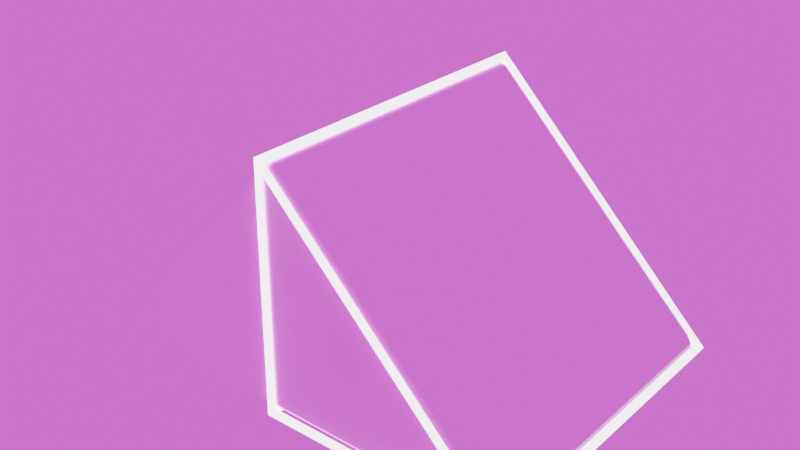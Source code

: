 # Source: prism.blend  (saved by Blender 4.2.66; exported with 4.5.12 LTS)
import bpy
from mathutils import Matrix  # noqa: F401  (used for matrix-valued properties, if any)

bpy.ops.wm.read_factory_settings(use_empty=True)
scene = bpy.context.scene
scene.name = 'Scene'

# ---- collections
col_collection = bpy.data.collections.new('Collection'); scene.collection.children.link(col_collection)

# ---- images (referenced by path relative to the original .blend; pixels are not part of the script)
import os
ASSET_DIR = os.environ.get("B2B_ASSET_DIR", "")  # directory of the original .blend (textures are referenced by path, not embedded)
HERE = os.path.dirname(os.path.abspath(__file__))  # packed textures are extracted next to this script under _unpacked/

def load_image(name, relpath, width, height, colorspace="sRGB"):
    """Load a texture the original file referenced (path relative to the .blend, or extracted next to this script)."""
    p = next((c for c in (os.path.join(HERE, relpath), os.path.join(ASSET_DIR, relpath)) if relpath and os.path.exists(c)), "")
    if p:
        img = bpy.data.images.load(p, check_existing=True)
        img.name = name
    else:  # same state as the original file: an image datablock whose file is absent (Cycles renders it pink)
        img = bpy.data.images.new(name, width, height)
        img.source = "FILE"
        img.filepath = "//" + (relpath or name)
    img.colorspace_settings.name = colorspace
    return img
img_lilienstein_2k_exr = load_image('lilienstein_2k.exr', 'lilienstein_2k.exr', 1024, 1024, 'Linear Rec.709')

# ---- materials (node trees are filled in below, after node groups)
mat_errorpurple = bpy.data.materials.new('ErrorPurple')
mat_errorpurple.use_transparent_shadow = False
mat_erroryellow = bpy.data.materials.new('ErrorYellow')
mat_selection = bpy.data.materials.new('Selection')

# ---- material node trees
mat_errorpurple.use_nodes = True; mat_errorpurple.node_tree.nodes.clear()
_N = mat_errorpurple.node_tree.nodes; _L = mat_errorpurple.node_tree.links
n0 = _N.new('ShaderNodeBsdfPrincipled'); n0.name = 'Principled BSDF'; n0.location = (10, 300)
n0.inputs[0].default_value = (1.0, 0.0, 1.0, 1.0)
n1 = _N.new('ShaderNodeOutputMaterial'); n1.name = 'Material Output'; n1.location = (300, 300)
_L.new(n0.outputs[0], n1.inputs[0])
n1.is_active_output = True
mat_erroryellow.use_nodes = True; mat_erroryellow.node_tree.nodes.clear()
_N = mat_erroryellow.node_tree.nodes; _L = mat_erroryellow.node_tree.links
n0 = _N.new('ShaderNodeBsdfPrincipled'); n0.name = 'Principled BSDF'; n0.location = (10, 300)
n0.inputs[0].default_value = (1.0, 1.0, 0.0, 1.0)
n1 = _N.new('ShaderNodeOutputMaterial'); n1.name = 'Material Output'; n1.location = (300, 300)
_L.new(n0.outputs[0], n1.inputs[0])
n1.is_active_output = True
mat_selection.use_nodes = True; mat_selection.node_tree.nodes.clear()
_N = mat_selection.node_tree.nodes; _L = mat_selection.node_tree.links
n0 = _N.new('ShaderNodeBsdfPrincipled'); n0.name = 'Principled BSDF'; n0.location = (10, 300)
n0.inputs[0].default_value = (1.0, 1.0, 1.0, 1.0)
n0.inputs[28].default_value = 5.0
n1 = _N.new('ShaderNodeOutputMaterial'); n1.name = 'Material Output'; n1.location = (300, 300)
_L.new(n0.outputs[0], n1.inputs[0])
n1.is_active_output = True

# ---- world
world_world = bpy.data.worlds.new('World'); scene.world = world_world
world_world.use_nodes = True; world_world.node_tree.nodes.clear()
_N = world_world.node_tree.nodes; _L = world_world.node_tree.links
n0 = _N.new('ShaderNodeOutputWorld'); n0.name = 'World Output'; n0.location = (300, 300)
n1 = _N.new('ShaderNodeBackground'); n1.name = 'Background'; n1.location = (10, 300)
n2 = _N.new('ShaderNodeTexEnvironment'); n2.name = 'Environment Texture'; n2.location = (-280, 280)
n2.image = img_lilienstein_2k_exr
_L.new(n1.outputs[0], n0.inputs[0])
_L.new(n2.outputs[0], n1.inputs[0])
n0.is_active_output = True
world_world.color = (0.05088, 0.05088, 0.05088)
world_world.use_sun_shadow = False
world_world.sun_shadow_jitter_overblur = 0.0

# ---- meshes
me_cube_001 = bpy.data.meshes.new('Cube.001')
me_cube_001.from_pydata([(-0.457, -0.3147, 0.0), (-0.4671, -0.3536, 0.01527), (-0.4979, -0.3323, 0.01527), (-0.4728, -0.3475, 0.004618), (-0.4919, -0.3446, 0.007329), (-0.4845, -0.3474, 0.01947), (-0.5, -0.3323, 0.005013), (-9.562e-10, -0.3536, 0.4784), (0.0154, -0.3323, 0.4937), (-0.0154, -0.3323, 0.4937), (0.0108, -0.3474, 0.4891), (-1.127e-09, -0.3446, 0.496), (7.477e-11, -0.3323, 0.5), (-0.0108, -0.3474, 0.4891), (-0.457, 0.3147, 0.0), (-0.4979, 0.3323, 0.01527), (-0.4671, 0.3536, 0.01527), (-0.5, 0.3323, 0.005013), (-0.4919, 0.3446, 0.007329), (-0.4845, 0.3474, 0.01947), (-0.4728, 0.3475, 0.004618), (0.0154, 0.3323, 0.4937), (9.562e-10, 0.3536, 0.4784), (-0.0154, 0.3323, 0.4937), (0.0108, 0.3474, 0.4891), (1.393e-09, 0.3446, 0.496), (-0.0108, 0.3474, 0.4891), (-7.477e-11, 0.3323, 0.5), (0.4979, -0.3323, 0.01527), (0.4671, -0.3536, 0.01527), (0.457, -0.3147, 0.0), (0.4845, -0.3474, 0.01947), (0.4919, -0.3446, 0.007329), (0.4728, -0.3475, 0.004618), (0.5, -0.3323, 0.005013), (0.4979, 0.3323, 0.01527), (0.457, 0.3147, 0.0), (0.4671, 0.3536, 0.01527), (0.5, 0.3323, 0.005013), (0.4919, 0.3446, 0.007329), (0.4728, 0.3475, 0.004618), (0.4845, 0.3474, 0.01947)], [], [(29, 7, 1), (35, 21, 8, 28), (16, 22, 37), (2, 9, 23, 15), (0, 3, 4, 6), (1, 5, 4, 3), (2, 6, 4, 5), (7, 10, 11, 13), (8, 12, 11, 10), (9, 13, 11, 12), (14, 17, 18, 20), (15, 19, 18, 17), (16, 20, 18, 19), (21, 24, 25, 27), (22, 26, 25, 24), (23, 27, 25, 26), (28, 31, 32, 34), (29, 33, 32, 31), (30, 34, 32, 33), (35, 38, 39, 41), (36, 40, 39, 38), (37, 41, 39, 40), (14, 0, 6, 17), (17, 6, 2, 15), (1, 7, 13, 5), (5, 13, 9, 2), (8, 21, 27, 12), (12, 27, 23, 9), (22, 16, 19, 26), (26, 19, 15, 23), (21, 35, 41, 24), (24, 41, 37, 22), (36, 14, 20, 40), (40, 20, 16, 37), (35, 28, 34, 38), (38, 34, 30, 36), (0, 30, 33, 3), (3, 33, 29, 1), (28, 8, 10, 31), (31, 10, 7, 29), (14, 36, 30, 0)])
me_cube_001.polygons.foreach_set('use_smooth', [True] * 41)
me_cube_001.polygons.foreach_set('material_index', [0, 0, 0, 0, 0, 0, 0, 0, 0, 0, 0, 0, 0, 0, 0, 0, 0, 0, 0, 0, 0, 0, 0, 0, 0, 0, 0, 0, 0, 0, 0, 0, 0, 0, 0, 0, 0, 0, 0, 0, 1])
_k = set([(0, 14), (0, 30), (1, 7), (1, 29), (2, 9), (2, 15), (7, 29), (8, 21), (8, 28), (9, 23), (14, 36), (15, 23), (16, 22), (16, 37), (21, 35), (22, 37), (28, 35), (30, 36)])
me_cube_001.attributes.new('sharp_edge', 'BOOLEAN', 'EDGE').data.foreach_set('value', [ (min(e.vertices), max(e.vertices)) in _k for e in me_cube_001.edges])
_uv = me_cube_001.uv_layers.new(name='UVMap')
_uv.uv.foreach_set('vector', [0.6175, 0.765, 0.6175, 0.9925, 0.39, 0.9925, 0.6325, 0.5075, 0.8675, 0.5075, 0.8675, 0.7425, 0.6325, 0.7425, 0.39, 0.2575, 0.6175, 0.2575, 0.6175, 0.485, 0.3825, 0.0075, 0.6175, 0.0075, 0.6175, 0.2425, 0.3825, 0.2425, 0.14, 0.7425, 0.1447, 0.75, 0.1355, 0.75, 0.125, 0.7425, 0.39, 0.9925, 0.3868, 1.0, 0.382, 1.0, 0.3849, 0.9901, 0.3825, 0.0075, 0.375, 0.0075, 0.375, 0.00317, 0.3868, 0.0, 0.6175, 0.9925, 0.625, 0.9925, 0.625, 0.9968, 0.6175, 1.0, 0.8675, 0.7425, 0.875, 0.7425, 0.875, 0.7468, 0.8675, 0.75, 0.6175, 0.0075, 0.6175, 0.0, 0.6218, 0.0, 0.625, 0.0075, 0.14, 0.5075, 0.125, 0.5075, 0.125, 0.5032, 0.1447, 0.5, 0.3825, 0.2425, 0.3868, 0.25, 0.382, 0.25, 0.375, 0.2425, 0.39, 0.2575, 0.3849, 0.2599, 0.3802, 0.2552, 0.3868, 0.25, 0.8675, 0.5075, 0.8675, 0.5, 0.8718, 0.5, 0.875, 0.5075, 0.6175, 0.2575, 0.6175, 0.25, 0.6218, 0.25, 0.625, 0.2575, 0.6175, 0.2425, 0.625, 0.2425, 0.625, 0.2468, 0.6175, 0.25, 0.6325, 0.7425, 0.6368, 0.75, 0.632, 0.75, 0.625, 0.7425, 0.6175, 0.765, 0.6151, 0.7599, 0.6198, 0.7552, 0.625, 0.7618, 0.61, 0.7425, 0.625, 0.7425, 0.625, 0.7468, 0.6053, 0.75, 0.6325, 0.5075, 0.625, 0.5075, 0.625, 0.5032, 0.6368, 0.5, 0.61, 0.5075, 0.6053, 0.5, 0.6145, 0.5, 0.625, 0.5075, 0.6175, 0.485, 0.625, 0.4882, 0.625, 0.493, 0.6151, 0.4901, 0.14, 0.5075, 0.14, 0.7425, 0.125, 0.7425, 0.125, 0.5075, 0.375, 0.2425, 0.375, 0.0075, 0.3825, 0.0075, 0.3825, 0.2425, 0.39, 0.9925, 0.6175, 0.9925, 0.6175, 1.0, 0.3868, 1.0, 0.3868, 0.0, 0.6175, 0.0, 0.6175, 0.0075, 0.3825, 0.0075, 0.8675, 0.7425, 0.8675, 0.5075, 0.875, 0.5075, 0.875, 0.7425, 0.625, 0.0075, 0.625, 0.2425, 0.6175, 0.2425, 0.6175, 0.0075, 0.6175, 0.2575, 0.39, 0.2575, 0.3868, 0.25, 0.6175, 0.25, 0.6175, 0.25, 0.3868, 0.25, 0.3825, 0.2425, 0.6175, 0.2425, 0.8675, 0.5075, 0.6325, 0.5075, 0.6368, 0.5, 0.8675, 0.5, 0.625, 0.2575, 0.625, 0.4882, 0.6175, 0.485, 0.6175, 0.2575, 0.61, 0.5075, 0.14, 0.5075, 0.1447, 0.5, 0.6053, 0.5, 0.6151, 0.4901, 0.3849, 0.2599, 0.39, 0.2575, 0.6175, 0.485, 0.6325, 0.5075, 0.6325, 0.7425, 0.625, 0.7425, 0.625, 0.5075, 0.625, 0.5075, 0.625, 0.7425, 0.61, 0.7425, 0.61, 0.5075, 0.14, 0.7425, 0.61, 0.7425, 0.6053, 0.75, 0.1447, 0.75, 0.3849, 0.9901, 0.6151, 0.7599, 0.6175, 0.765, 0.39, 0.9925, 0.6325, 0.7425, 0.8675, 0.7425, 0.8675, 0.75, 0.6368, 0.75, 0.625, 0.7618, 0.625, 0.9925, 0.6175, 0.9925, 0.6175, 0.765, 0.14, 0.5075, 0.61, 0.5075, 0.61, 0.7425, 0.14, 0.7425])
me_cube_001.materials.append(mat_errorpurple)
me_cube_001.materials.append(mat_erroryellow)
me_cube_001.update()
me_cube_001.normals_split_custom_set([tuple(v) for v in zip(*[iter([0.0, -1.0, 0.0, 0.0, -1.0, 0.0, 0.0, -1.0, 0.0, 0.7041, -1.65e-08, 0.7101, 0.7041, -1.65e-08, 0.7101, 0.7041, -1.65e-08, 0.7101, 0.7041, -1.65e-08, 0.7101, 0.0, 1.0, 0.0, 0.0, 1.0, 0.0, 0.0, 1.0, 0.0, -0.7041, 1.65e-08, 0.7101, -0.7041, 1.65e-08, 0.7101, -0.7041, 1.65e-08, 0.7101, -0.7041, 1.65e-08, 0.7101, 0.1198, 0.07582, -0.9899, 0.04137, -0.5168, -0.8551, -0.5688, -0.6637, -0.4858, -0.8721, -0.04156, -0.4876, 0.06972, -0.9969, 0.03726, -0.4843, -0.6762, 0.5553, -0.5688, -0.6637, -0.4858, 0.04137, -0.5168, -0.8551, -0.7022, -0.09456, 0.7057, -0.8721, -0.04156, -0.4876, -0.5688, -0.6637, -0.4858, -0.4843, -0.6762, 0.5553, -2.348e-05, -0.9941, -0.1081, 0.5299, -0.6876, 0.4963, -8.059e-07, -0.5831, 0.8124, -0.5211, -0.7033, 0.4835, 0.7063, -0.06956, 0.7045, -1.272e-05, -0.04879, 0.9988, -8.059e-07, -0.5831, 0.8124, 0.5299, -0.6876, 0.4963, -0.7063, -0.06954, 0.7045, -0.5211, -0.7033, 0.4835, -8.059e-07, -0.5831, 0.8124, -1.272e-05, -0.04879, 0.9988, 0.1198, -0.0758, -0.9899, -0.8211, 0.02781, -0.57, -0.5688, 0.6637, -0.4858, 0.07893, 0.6864, -0.7229, -0.7022, 0.09455, 0.7057, -0.4843, 0.6762, 0.5553, -0.5688, 0.6637, -0.4858, -0.8211, 0.02781, -0.57, 0.06971, 0.9969, 0.03726, 0.07893, 0.6864, -0.7229, -0.5688, 0.6637, -0.4858, -0.4843, 0.6762, 0.5553, 0.7063, 0.06954, 0.7045, 0.5299, 0.6876, 0.4963, -2.303e-08, 0.5831, 0.8124, 0.002572, 0.04882, 0.9988, 2.284e-05, 0.9941, -0.1081, -0.5299, 0.6876, 0.4963, -2.303e-08, 0.5831, 0.8124, 0.5299, 0.6876, 0.4963, -0.7063, 0.06956, 0.7045, 0.002572, 0.04882, 0.9988, -2.303e-08, 0.5831, 0.8124, -0.5299, 0.6876, 0.4963, 0.7022, -0.09455, 0.7057, 0.4843, -0.6762, 0.5553, 0.5688, -0.6637, -0.4858, 0.8191, -0.02806, -0.573, -0.06971, -0.9969, 0.03726, -0.04137, -0.5168, -0.8551, 0.5688, -0.6637, -0.4858, 0.4843, -0.6762, 0.5553, -0.1198, 0.0758, -0.9899, 0.8191, -0.02806, -0.573, 0.5688, -0.6637, -0.4858, -0.04137, -0.5168, -0.8551, 0.7022, 0.09456, 0.7057, 0.8211, 0.02781, -0.57, 0.5688, 0.6637, -0.4858, 0.4906, 0.6718, 0.555, -0.1198, -0.07582, -0.9899, -0.04137, 0.5168, -0.8551, 0.5688, 0.6637, -0.4858, 0.8211, 0.02781, -0.57, -0.06972, 0.9969, 0.03726, 0.4906, 0.6718, 0.555, 0.5688, 0.6637, -0.4858, -0.04137, 0.5168, -0.8551, 0.1198, -0.0758, -0.9899, 0.1198, 0.07582, -0.9899, -0.8721, -0.04156, -0.4876, -0.8211, 0.02781, -0.57, -0.8211, 0.02781, -0.57, -0.8721, -0.04156, -0.4876, -0.7022, -0.09456, 0.7057, -0.7022, 0.09455, 0.7057, 0.06972, -0.9969, 0.03726, -2.348e-05, -0.9941, -0.1081, -0.5211, -0.7033, 0.4835, -0.4843, -0.6762, 0.5553, -0.4843, -0.6762, 0.5553, -0.5211, -0.7033, 0.4835, -0.7063, -0.06954, 0.7045, -0.7022, -0.09456, 0.7057, 0.7063, -0.06956, 0.7045, 0.7063, 0.06954, 0.7045, 0.002572, 0.04882, 0.9988, -1.272e-05, -0.04879, 0.9988, -1.272e-05, -0.04879, 0.9988, 0.002572, 0.04882, 0.9988, -0.7063, 0.06956, 0.7045, -0.7063, -0.06954, 0.7045, 2.284e-05, 0.9941, -0.1081, 0.06971, 0.9969, 0.03726, -0.4843, 0.6762, 0.5553, -0.5299, 0.6876, 0.4963, -0.5299, 0.6876, 0.4963, -0.4843, 0.6762, 0.5553, -0.7022, 0.09455, 0.7057, -0.7063, 0.06956, 0.7045, 0.7063, 0.06954, 0.7045, 0.7022, 0.09456, 0.7057, 0.4906, 0.6718, 0.555, 0.5299, 0.6876, 0.4963, 0.5299, 0.6876, 0.4963, 0.4906, 0.6718, 0.555, -0.06972, 0.9969, 0.03726, 2.284e-05, 0.9941, -0.1081, -0.1198, -0.07582, -0.9899, 0.1198, -0.0758, -0.9899, 0.07893, 0.6864, -0.7229, -0.04137, 0.5168, -0.8551, -0.04137, 0.5168, -0.8551, 0.07893, 0.6864, -0.7229, 0.06971, 0.9969, 0.03726, -0.06972, 0.9969, 0.03726, 0.7022, 0.09456, 0.7057, 0.7022, -0.09455, 0.7057, 0.8191, -0.02806, -0.573, 0.8211, 0.02781, -0.57, 0.8211, 0.02781, -0.57, 0.8191, -0.02806, -0.573, -0.1198, 0.0758, -0.9899, -0.1198, -0.07582, -0.9899, 0.1198, 0.07582, -0.9899, -0.1198, 0.0758, -0.9899, -0.04137, -0.5168, -0.8551, 0.04137, -0.5168, -0.8551, 0.04137, -0.5168, -0.8551, -0.04137, -0.5168, -0.8551, -0.06971, -0.9969, 0.03726, 0.06972, -0.9969, 0.03726, 0.7022, -0.09455, 0.7057, 0.7063, -0.06956, 0.7045, 0.5299, -0.6876, 0.4963, 0.4843, -0.6762, 0.5553, 0.4843, -0.6762, 0.5553, 0.5299, -0.6876, 0.4963, -2.348e-05, -0.9941, -0.1081, -0.06971, -0.9969, 0.03726, 0.0, 0.0, -1.0, 0.0, 0.0, -1.0, 0.0, 0.0, -1.0, 0.0, 0.0, -1.0])] * 3)])
me_plane = bpy.data.meshes.new('Plane')
me_plane.from_pydata([(0.5, -0.3511, 0.0), (0.5155, -0.362, -0.006407), (0.5, 0.3511, 0.0), (0.5155, 0.362, -0.006407), (0.0, -0.3511, 0.5), (-0.006407, -0.362, 0.5155), (0.0, 0.3511, 0.5), (-0.006407, 0.362, 0.5155), (0.0, 0.3511, 0.0), (-0.01155, 0.3626, -0.01155), (0.0, -0.3511, 0.0), (-0.01155, -0.3626, -0.01155), (0.003867, -0.3465, 0.5007), (0.5007, -0.3465, 0.003867), (0.5007, 0.3465, 0.003867), (0.003867, 0.3465, 0.5007), (0.4836, 0.3565, 0.006796), (0.004226, 0.3568, 0.004226), (0.006796, 0.3565, 0.4836), (0.004226, 0.3468, -0.005774), (0.4977, 0.3465, -0.003204), (0.4977, -0.3465, -0.003204), (0.004226, -0.3468, -0.005774), (0.4836, -0.3565, 0.006796), (0.006796, -0.3565, 0.4836), (0.004226, -0.3568, 0.004226), (-0.003204, 0.3465, 0.4977), (-0.005774, 0.3468, 0.004226), (-0.005774, -0.3468, 0.004226), (-0.003204, -0.3465, 0.4977)], [], [(12, 13, 0, 4), (13, 12, 5, 1), (13, 14, 2, 0), (14, 13, 1, 3), (14, 15, 6, 2), (15, 14, 3, 7), (15, 12, 4, 6), (12, 15, 7, 5), (16, 17, 8, 2), (17, 16, 3, 9), (17, 18, 6, 8), (18, 17, 9, 7), (18, 16, 2, 6), (16, 18, 7, 3), (19, 20, 2, 8), (20, 19, 9, 3), (20, 21, 0, 2), (21, 20, 3, 1), (21, 22, 10, 0), (22, 21, 1, 11), (22, 19, 8, 10), (19, 22, 11, 9), (23, 24, 4, 0), (24, 23, 1, 5), (24, 25, 10, 4), (25, 24, 5, 11), (25, 23, 0, 10), (23, 25, 11, 1), (26, 27, 8, 6), (27, 26, 7, 9), (27, 28, 10, 8), (28, 27, 9, 11), (28, 29, 4, 10), (29, 28, 11, 5), (29, 26, 6, 4), (26, 29, 5, 7)])
_uv = me_plane.uv_layers.new(name='UVMap')
_uv.uv.foreach_set('vector', [0.5, 0.0, 1.0, 0.0, 1.0, 0.0, 0.5, 0.0, 1.0, 0.0, 0.5, 0.0, 0.5, 0.0, 1.0, 0.0, 1.0, 0.0, 1.0, 1.0, 1.0, 1.0, 1.0, 0.0, 1.0, 1.0, 1.0, 0.0, 1.0, 0.0, 1.0, 1.0, 1.0, 1.0, 0.5, 1.0, 0.5, 1.0, 1.0, 1.0, 0.5, 1.0, 1.0, 1.0, 1.0, 1.0, 0.5, 1.0, 0.5, 1.0, 0.5, 0.0, 0.5, 0.0, 0.5, 1.0, 0.5, 0.0, 0.5, 1.0, 0.5, 1.0, 0.5, 0.0, 1.0, 1.0, 0.5, 1.0, 0.5, 1.0, 1.0, 1.0, 0.5, 1.0, 1.0, 1.0, 1.0, 1.0, 0.5, 1.0, 0.5, 1.0, 0.5, 1.0, 0.5, 1.0, 0.5, 1.0, 0.5, 1.0, 0.5, 1.0, 0.5, 1.0, 0.5, 1.0, 0.5, 1.0, 1.0, 1.0, 1.0, 1.0, 0.5, 1.0, 1.0, 1.0, 0.5, 1.0, 0.5, 1.0, 1.0, 1.0, 0.5, 1.0, 1.0, 1.0, 1.0, 1.0, 0.5, 1.0, 1.0, 1.0, 0.5, 1.0, 0.5, 1.0, 1.0, 1.0, 1.0, 1.0, 1.0, 0.0, 1.0, 0.0, 1.0, 1.0, 1.0, 0.0, 1.0, 1.0, 1.0, 1.0, 1.0, 0.0, 1.0, 0.0, 0.5, 0.0, 0.5, 0.0, 1.0, 0.0, 0.5, 0.0, 1.0, 0.0, 1.0, 0.0, 0.5, 0.0, 0.5, 0.0, 0.5, 1.0, 0.5, 1.0, 0.5, 0.0, 0.5, 1.0, 0.5, 0.0, 0.5, 0.0, 0.5, 1.0, 1.0, 0.0, 0.5, 0.0, 0.5, 0.0, 1.0, 0.0, 0.5, 0.0, 1.0, 0.0, 1.0, 0.0, 0.5, 0.0, 0.5, 0.0, 0.5, 0.0, 0.5, 0.0, 0.5, 0.0, 0.5, 0.0, 0.5, 0.0, 0.5, 0.0, 0.5, 0.0, 0.5, 0.0, 1.0, 0.0, 1.0, 0.0, 0.5, 0.0, 1.0, 0.0, 0.5, 0.0, 0.5, 0.0, 1.0, 0.0, 0.5, 1.0, 0.5, 1.0, 0.5, 1.0, 0.5, 1.0, 0.5, 1.0, 0.5, 1.0, 0.5, 1.0, 0.5, 1.0, 0.5, 1.0, 0.5, 0.0, 0.5, 0.0, 0.5, 1.0, 0.5, 0.0, 0.5, 1.0, 0.5, 1.0, 0.5, 0.0, 0.5, 0.0, 0.5, 0.0, 0.5, 0.0, 0.5, 0.0, 0.5, 0.0, 0.5, 0.0, 0.5, 0.0, 0.5, 0.0, 0.5, 0.0, 0.5, 1.0, 0.5, 1.0, 0.5, 0.0, 0.5, 1.0, 0.5, 0.0, 0.5, 0.0, 0.5, 1.0])
me_plane.materials.append(mat_selection)
me_plane.update()

# ---- objects
ob_oneprism = bpy.data.objects.new('OnePrism', me_cube_001)
ob_halfselection = bpy.data.objects.new('HalfSelection', me_plane)

# ---- transforms, parenting, visibility, modifiers, constraints
ob_oneprism.location = (0.0, 0.0, 0.0)
ob_halfselection.location = (0.0, 0.0, 0.0)

# ---- collection membership
col_collection.objects.link(ob_oneprism)
col_collection.objects.link(ob_halfselection)

# ---- scene / render settings (as saved in the file)
scene.frame_start = 1; scene.frame_end = 250; scene.frame_set(1)
scene.render.engine = 'BLENDER_EEVEE_NEXT'
scene.cycles.sampling_pattern = 'TABULATED_SOBOL'
scene.cycles.bake_type = 'DIFFUSE'
scene.eevee.ray_tracing_options.trace_max_roughness = 0.0
bpy.context.view_layer.update()

# ---- added for rendering (the .blend has no active camera): camera
cam_auto = bpy.data.cameras.new('AutoCamera')
cam_auto.lens = 50.0
cam_auto.sensor_width = 36.0
cam_auto.clip_end = 1000.0
ob_auto_camera = bpy.data.objects.new('AutoCamera', cam_auto)
scene.collection.objects.link(ob_auto_camera)
ob_auto_camera.location = (1.26101, -1.50393, 1.25458)
ob_auto_camera.rotation_euler = (1.09748, -7.21219e-08, 0.694738)
scene.camera = ob_auto_camera
bpy.context.view_layer.update()
